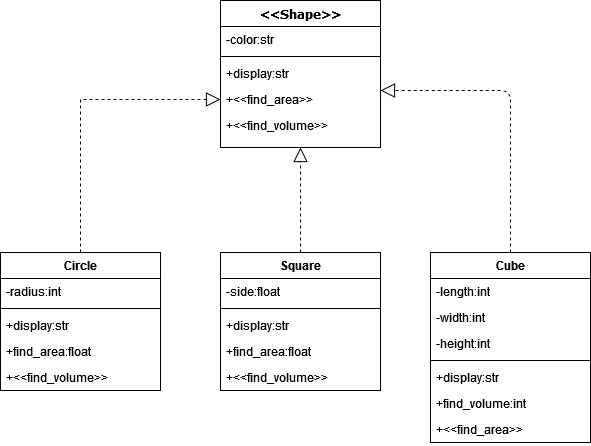

The diagram above was exported from draw.io. Its source (the exported page's mxGraphModel, read from the mxfile embedded in the PNG):
<mxGraphModel dx="477" dy="799" grid="1" gridSize="10" guides="1" tooltips="1" connect="1" arrows="1" fold="1" page="1" pageScale="1" pageWidth="1100" pageHeight="850" background="none" math="0" shadow="0">
  <root>
    <mxCell id="0" />
    <mxCell id="1" parent="0" />
    <mxCell id="78961159f06e98e8-108" value="&amp;lt;&amp;lt;Shape&amp;gt;&amp;gt;" style="swimlane;html=1;fontStyle=1;align=center;verticalAlign=top;childLayout=stackLayout;horizontal=1;startSize=26;horizontalStack=0;resizeParent=1;resizeLast=0;collapsible=1;marginBottom=0;swimlaneFillColor=#ffffff;rounded=0;shadow=0;comic=0;labelBackgroundColor=none;strokeWidth=1;fillColor=none;fontFamily=Verdana;fontSize=12" parent="1" vertex="1">
      <mxGeometry x="360" y="129.99999999999983" width="160" height="147" as="geometry" />
    </mxCell>
    <mxCell id="78961159f06e98e8-109" value="-color:str" style="text;html=1;strokeColor=none;fillColor=none;align=left;verticalAlign=top;spacingLeft=4;spacingRight=4;whiteSpace=wrap;overflow=hidden;rotatable=0;points=[[0,0.5],[1,0.5]];portConstraint=eastwest;" parent="78961159f06e98e8-108" vertex="1">
      <mxGeometry y="26" width="160" height="26" as="geometry" />
    </mxCell>
    <mxCell id="78961159f06e98e8-116" value="" style="line;html=1;strokeWidth=1;fillColor=none;align=left;verticalAlign=middle;spacingTop=-1;spacingLeft=3;spacingRight=3;rotatable=0;labelPosition=right;points=[];portConstraint=eastwest;" parent="78961159f06e98e8-108" vertex="1">
      <mxGeometry y="52" width="160" height="8" as="geometry" />
    </mxCell>
    <mxCell id="78961159f06e98e8-117" value="+display:str" style="text;html=1;strokeColor=none;fillColor=none;align=left;verticalAlign=top;spacingLeft=4;spacingRight=4;whiteSpace=wrap;overflow=hidden;rotatable=0;points=[[0,0.5],[1,0.5]];portConstraint=eastwest;" parent="78961159f06e98e8-108" vertex="1">
      <mxGeometry y="60" width="160" height="26" as="geometry" />
    </mxCell>
    <mxCell id="78961159f06e98e8-120" value="&lt;div&gt;+&amp;lt;&amp;lt;find_area&amp;gt;&amp;gt;&lt;/div&gt;" style="text;html=1;strokeColor=none;fillColor=none;align=left;verticalAlign=top;spacingLeft=4;spacingRight=4;whiteSpace=wrap;overflow=hidden;rotatable=0;points=[[0,0.5],[1,0.5]];portConstraint=eastwest;" parent="78961159f06e98e8-108" vertex="1">
      <mxGeometry y="86" width="160" height="26" as="geometry" />
    </mxCell>
    <mxCell id="C-fgzAuwNH5qmnN9V-E9-1" value="+&amp;lt;&amp;lt;find_volume&amp;gt;&amp;gt;" style="text;html=1;strokeColor=none;fillColor=none;align=left;verticalAlign=top;spacingLeft=4;spacingRight=4;whiteSpace=wrap;overflow=hidden;rotatable=0;points=[[0,0.5],[1,0.5]];portConstraint=eastwest;" parent="78961159f06e98e8-108" vertex="1">
      <mxGeometry y="112" width="160" height="26" as="geometry" />
    </mxCell>
    <mxCell id="C-fgzAuwNH5qmnN9V-E9-2" value="Square" style="swimlane;fontStyle=1;align=center;verticalAlign=top;childLayout=stackLayout;horizontal=1;startSize=26;horizontalStack=0;resizeParent=1;resizeParentMax=0;resizeLast=0;collapsible=1;marginBottom=0;" parent="1" vertex="1">
      <mxGeometry x="360" y="382" width="160" height="138" as="geometry" />
    </mxCell>
    <mxCell id="C-fgzAuwNH5qmnN9V-E9-3" value="-side:float" style="text;strokeColor=none;fillColor=none;align=left;verticalAlign=top;spacingLeft=4;spacingRight=4;overflow=hidden;rotatable=0;points=[[0,0.5],[1,0.5]];portConstraint=eastwest;" parent="C-fgzAuwNH5qmnN9V-E9-2" vertex="1">
      <mxGeometry y="26" width="160" height="26" as="geometry" />
    </mxCell>
    <mxCell id="C-fgzAuwNH5qmnN9V-E9-4" value="" style="line;strokeWidth=1;fillColor=none;align=left;verticalAlign=middle;spacingTop=-1;spacingLeft=3;spacingRight=3;rotatable=0;labelPosition=right;points=[];portConstraint=eastwest;strokeColor=inherit;" parent="C-fgzAuwNH5qmnN9V-E9-2" vertex="1">
      <mxGeometry y="52" width="160" height="8" as="geometry" />
    </mxCell>
    <mxCell id="C-fgzAuwNH5qmnN9V-E9-5" value="+display:str" style="text;strokeColor=none;fillColor=none;align=left;verticalAlign=top;spacingLeft=4;spacingRight=4;overflow=hidden;rotatable=0;points=[[0,0.5],[1,0.5]];portConstraint=eastwest;" parent="C-fgzAuwNH5qmnN9V-E9-2" vertex="1">
      <mxGeometry y="60" width="160" height="26" as="geometry" />
    </mxCell>
    <mxCell id="C-fgzAuwNH5qmnN9V-E9-20" value="+find_area:float" style="text;strokeColor=none;fillColor=none;align=left;verticalAlign=top;spacingLeft=4;spacingRight=4;overflow=hidden;rotatable=0;points=[[0,0.5],[1,0.5]];portConstraint=eastwest;" parent="C-fgzAuwNH5qmnN9V-E9-2" vertex="1">
      <mxGeometry y="86" width="160" height="26" as="geometry" />
    </mxCell>
    <mxCell id="C-fgzAuwNH5qmnN9V-E9-19" value="+&lt;&lt;find_volume&gt;&gt;" style="text;strokeColor=none;fillColor=none;align=left;verticalAlign=top;spacingLeft=4;spacingRight=4;overflow=hidden;rotatable=0;points=[[0,0.5],[1,0.5]];portConstraint=eastwest;" parent="C-fgzAuwNH5qmnN9V-E9-2" vertex="1">
      <mxGeometry y="112" width="160" height="26" as="geometry" />
    </mxCell>
    <mxCell id="C-fgzAuwNH5qmnN9V-E9-6" value="Cube" style="swimlane;fontStyle=1;align=center;verticalAlign=top;childLayout=stackLayout;horizontal=1;startSize=26;horizontalStack=0;resizeParent=1;resizeParentMax=0;resizeLast=0;collapsible=1;marginBottom=0;" parent="1" vertex="1">
      <mxGeometry x="570" y="382" width="160" height="190" as="geometry" />
    </mxCell>
    <mxCell id="C-fgzAuwNH5qmnN9V-E9-7" value="-length:int" style="text;strokeColor=none;fillColor=none;align=left;verticalAlign=top;spacingLeft=4;spacingRight=4;overflow=hidden;rotatable=0;points=[[0,0.5],[1,0.5]];portConstraint=eastwest;" parent="C-fgzAuwNH5qmnN9V-E9-6" vertex="1">
      <mxGeometry y="26" width="160" height="26" as="geometry" />
    </mxCell>
    <mxCell id="C-fgzAuwNH5qmnN9V-E9-22" value="-width:int" style="text;strokeColor=none;fillColor=none;align=left;verticalAlign=top;spacingLeft=4;spacingRight=4;overflow=hidden;rotatable=0;points=[[0,0.5],[1,0.5]];portConstraint=eastwest;" parent="C-fgzAuwNH5qmnN9V-E9-6" vertex="1">
      <mxGeometry y="52" width="160" height="26" as="geometry" />
    </mxCell>
    <mxCell id="C-fgzAuwNH5qmnN9V-E9-21" value="-height:int" style="text;strokeColor=none;fillColor=none;align=left;verticalAlign=top;spacingLeft=4;spacingRight=4;overflow=hidden;rotatable=0;points=[[0,0.5],[1,0.5]];portConstraint=eastwest;" parent="C-fgzAuwNH5qmnN9V-E9-6" vertex="1">
      <mxGeometry y="78" width="160" height="26" as="geometry" />
    </mxCell>
    <mxCell id="C-fgzAuwNH5qmnN9V-E9-8" value="" style="line;strokeWidth=1;fillColor=none;align=left;verticalAlign=middle;spacingTop=-1;spacingLeft=3;spacingRight=3;rotatable=0;labelPosition=right;points=[];portConstraint=eastwest;strokeColor=inherit;" parent="C-fgzAuwNH5qmnN9V-E9-6" vertex="1">
      <mxGeometry y="104" width="160" height="8" as="geometry" />
    </mxCell>
    <mxCell id="C-fgzAuwNH5qmnN9V-E9-9" value="+display:str" style="text;strokeColor=none;fillColor=none;align=left;verticalAlign=top;spacingLeft=4;spacingRight=4;overflow=hidden;rotatable=0;points=[[0,0.5],[1,0.5]];portConstraint=eastwest;" parent="C-fgzAuwNH5qmnN9V-E9-6" vertex="1">
      <mxGeometry y="112" width="160" height="26" as="geometry" />
    </mxCell>
    <mxCell id="C-fgzAuwNH5qmnN9V-E9-24" value="+find_volume:int" style="text;strokeColor=none;fillColor=none;align=left;verticalAlign=top;spacingLeft=4;spacingRight=4;overflow=hidden;rotatable=0;points=[[0,0.5],[1,0.5]];portConstraint=eastwest;" parent="C-fgzAuwNH5qmnN9V-E9-6" vertex="1">
      <mxGeometry y="138" width="160" height="26" as="geometry" />
    </mxCell>
    <mxCell id="C-fgzAuwNH5qmnN9V-E9-23" value="+&lt;&lt;find_area&gt;&gt;" style="text;strokeColor=none;fillColor=none;align=left;verticalAlign=top;spacingLeft=4;spacingRight=4;overflow=hidden;rotatable=0;points=[[0,0.5],[1,0.5]];portConstraint=eastwest;" parent="C-fgzAuwNH5qmnN9V-E9-6" vertex="1">
      <mxGeometry y="164" width="160" height="26" as="geometry" />
    </mxCell>
    <mxCell id="C-fgzAuwNH5qmnN9V-E9-10" value="Circle" style="swimlane;fontStyle=1;align=center;verticalAlign=top;childLayout=stackLayout;horizontal=1;startSize=26;horizontalStack=0;resizeParent=1;resizeParentMax=0;resizeLast=0;collapsible=1;marginBottom=0;" parent="1" vertex="1">
      <mxGeometry x="140" y="382" width="160" height="138" as="geometry" />
    </mxCell>
    <mxCell id="C-fgzAuwNH5qmnN9V-E9-11" value="-radius:int" style="text;strokeColor=none;fillColor=none;align=left;verticalAlign=top;spacingLeft=4;spacingRight=4;overflow=hidden;rotatable=0;points=[[0,0.5],[1,0.5]];portConstraint=eastwest;" parent="C-fgzAuwNH5qmnN9V-E9-10" vertex="1">
      <mxGeometry y="26" width="160" height="26" as="geometry" />
    </mxCell>
    <mxCell id="C-fgzAuwNH5qmnN9V-E9-12" value="" style="line;strokeWidth=1;fillColor=none;align=left;verticalAlign=middle;spacingTop=-1;spacingLeft=3;spacingRight=3;rotatable=0;labelPosition=right;points=[];portConstraint=eastwest;strokeColor=inherit;" parent="C-fgzAuwNH5qmnN9V-E9-10" vertex="1">
      <mxGeometry y="52" width="160" height="8" as="geometry" />
    </mxCell>
    <mxCell id="C-fgzAuwNH5qmnN9V-E9-13" value="+display:str" style="text;strokeColor=none;fillColor=none;align=left;verticalAlign=top;spacingLeft=4;spacingRight=4;overflow=hidden;rotatable=0;points=[[0,0.5],[1,0.5]];portConstraint=eastwest;" parent="C-fgzAuwNH5qmnN9V-E9-10" vertex="1">
      <mxGeometry y="60" width="160" height="26" as="geometry" />
    </mxCell>
    <mxCell id="C-fgzAuwNH5qmnN9V-E9-18" value="+find_area:float" style="text;strokeColor=none;fillColor=none;align=left;verticalAlign=top;spacingLeft=4;spacingRight=4;overflow=hidden;rotatable=0;points=[[0,0.5],[1,0.5]];portConstraint=eastwest;" parent="C-fgzAuwNH5qmnN9V-E9-10" vertex="1">
      <mxGeometry y="86" width="160" height="26" as="geometry" />
    </mxCell>
    <mxCell id="C-fgzAuwNH5qmnN9V-E9-17" value="+&lt;&lt;find_volume&gt;&gt;" style="text;strokeColor=none;fillColor=none;align=left;verticalAlign=top;spacingLeft=4;spacingRight=4;overflow=hidden;rotatable=0;points=[[0,0.5],[1,0.5]];portConstraint=eastwest;" parent="C-fgzAuwNH5qmnN9V-E9-10" vertex="1">
      <mxGeometry y="112" width="160" height="26" as="geometry" />
    </mxCell>
    <mxCell id="C-fgzAuwNH5qmnN9V-E9-14" value="" style="endArrow=block;dashed=1;endFill=0;endSize=12;html=1;rounded=0;exitX=0.5;exitY=0;exitDx=0;exitDy=0;edgeStyle=orthogonalEdgeStyle;entryX=0;entryY=0.5;entryDx=0;entryDy=0;" parent="1" source="C-fgzAuwNH5qmnN9V-E9-10" target="78961159f06e98e8-120" edge="1">
      <mxGeometry width="160" relative="1" as="geometry">
        <mxPoint x="530" y="360" as="sourcePoint" />
        <mxPoint x="290" y="300" as="targetPoint" />
      </mxGeometry>
    </mxCell>
    <mxCell id="C-fgzAuwNH5qmnN9V-E9-15" value="" style="endArrow=block;dashed=1;endFill=0;endSize=12;html=1;rounded=1;exitX=0.5;exitY=0;exitDx=0;exitDy=0;edgeStyle=orthogonalEdgeStyle;entryX=0.5;entryY=1;entryDx=0;entryDy=0;" parent="1" source="C-fgzAuwNH5qmnN9V-E9-2" target="78961159f06e98e8-108" edge="1">
      <mxGeometry width="160" relative="1" as="geometry">
        <mxPoint x="460" y="375" as="sourcePoint" />
        <mxPoint x="550" y="331" as="targetPoint" />
        <Array as="points">
          <mxPoint x="440" y="330" />
          <mxPoint x="440" y="330" />
        </Array>
      </mxGeometry>
    </mxCell>
    <mxCell id="C-fgzAuwNH5qmnN9V-E9-16" value="" style="endArrow=block;dashed=1;endFill=0;endSize=12;html=1;rounded=1;edgeStyle=orthogonalEdgeStyle;exitX=0.5;exitY=0;exitDx=0;exitDy=0;entryX=1;entryY=0.154;entryDx=0;entryDy=0;entryPerimeter=0;" parent="1" source="C-fgzAuwNH5qmnN9V-E9-6" target="78961159f06e98e8-120" edge="1">
      <mxGeometry width="160" relative="1" as="geometry">
        <mxPoint x="620" y="320" as="sourcePoint" />
        <mxPoint x="610" y="270" as="targetPoint" />
      </mxGeometry>
    </mxCell>
  </root>
</mxGraphModel>